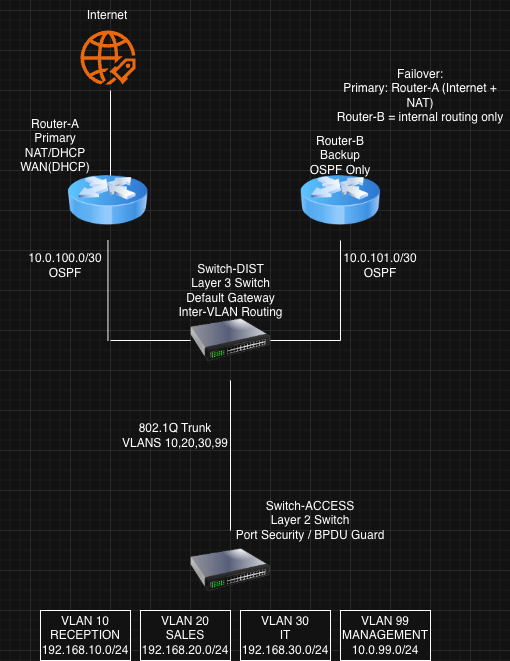

The diagram above was exported from draw.io. Its source (the exported page's mxGraphModel, read from the mxfile embedded in the PNG):
<mxGraphModel dx="778" dy="824" grid="1" gridSize="10" guides="1" tooltips="1" connect="1" arrows="1" fold="1" page="1" pageScale="1" pageWidth="850" pageHeight="1100" math="0" shadow="0">
  <root>
    <mxCell id="0" />
    <mxCell id="1" parent="0" />
    <mxCell id="92JSQCHPPBKv0KirRMqQ-1" parent="1" style="points=[];aspect=fixed;html=1;align=center;shadow=0;dashed=0;fillColor=#FF6A00;strokeColor=none;shape=mxgraph.alibaba_cloud.uis_ultimate_internet_service;" value="" vertex="1">
      <mxGeometry height="54" width="54.900000000000006" x="410" y="60" as="geometry" />
    </mxCell>
    <mxCell id="92JSQCHPPBKv0KirRMqQ-2" parent="1" style="text;html=1;whiteSpace=wrap;strokeColor=none;fillColor=none;align=center;verticalAlign=middle;rounded=0;" value="Internet" vertex="1">
      <mxGeometry height="30" width="60" x="407.45" y="30" as="geometry" />
    </mxCell>
    <mxCell id="92JSQCHPPBKv0KirRMqQ-6" edge="1" parent="1" style="endArrow=none;html=1;rounded=0;" value="">
      <mxGeometry height="50" relative="1" width="50" as="geometry">
        <mxPoint x="440" y="210" as="sourcePoint" />
        <mxPoint x="440" y="120" as="targetPoint" />
      </mxGeometry>
    </mxCell>
    <mxCell id="t8ckz9byRidpRPiqyntc-6" edge="1" parent="1" source="92JSQCHPPBKv0KirRMqQ-7" style="edgeStyle=orthogonalEdgeStyle;rounded=0;orthogonalLoop=1;jettySize=auto;html=1;endArrow=none;endFill=0;">
      <mxGeometry relative="1" as="geometry">
        <mxPoint x="437.45000000000005" y="370" as="targetPoint" />
      </mxGeometry>
    </mxCell>
    <mxCell id="92JSQCHPPBKv0KirRMqQ-7" parent="1" style="image;html=1;image=img/lib/clip_art/networking/Router_Icon_128x128.png" value="" vertex="1">
      <mxGeometry height="80" width="80" x="397.45" y="190" as="geometry" />
    </mxCell>
    <mxCell id="92JSQCHPPBKv0KirRMqQ-9" parent="1" style="image;html=1;image=img/lib/clip_art/networking/Router_Icon_128x128.png" value="" vertex="1">
      <mxGeometry height="80" width="80" x="630" y="190" as="geometry" />
    </mxCell>
    <mxCell id="92JSQCHPPBKv0KirRMqQ-10" parent="1" style="text;html=1;whiteSpace=wrap;strokeColor=none;fillColor=none;align=center;verticalAlign=middle;rounded=0;" value="Router-A&lt;div&gt;Primary&lt;br&gt;&lt;div&gt;NAT/DHCP&lt;/div&gt;&lt;div&gt;WAN(DHCP)&lt;/div&gt;&lt;/div&gt;" vertex="1">
      <mxGeometry height="30" width="110" x="330" y="160" as="geometry" />
    </mxCell>
    <mxCell id="92JSQCHPPBKv0KirRMqQ-11" parent="1" style="text;html=1;whiteSpace=wrap;strokeColor=none;fillColor=none;align=center;verticalAlign=middle;rounded=0;" value="Router-B&lt;div&gt;&lt;span style=&quot;background-color: transparent; color: light-dark(rgb(0, 0, 0), rgb(255, 255, 255));&quot;&gt;Backup&lt;/span&gt;&lt;/div&gt;&lt;div&gt;&lt;span style=&quot;background-color: transparent; color: light-dark(rgb(0, 0, 0), rgb(255, 255, 255));&quot;&gt;OSPF Only&lt;/span&gt;&lt;/div&gt;" vertex="1">
      <mxGeometry height="30" width="110" x="615" y="170" as="geometry" />
    </mxCell>
    <mxCell id="92JSQCHPPBKv0KirRMqQ-13" edge="1" parent="1" style="endArrow=none;html=1;rounded=0;" value="">
      <mxGeometry height="50" relative="1" width="50" as="geometry">
        <mxPoint x="670" y="370" as="sourcePoint" />
        <mxPoint x="670" y="270" as="targetPoint" />
      </mxGeometry>
    </mxCell>
    <mxCell id="92JSQCHPPBKv0KirRMqQ-16" edge="1" parent="1" source="92JSQCHPPBKv0KirRMqQ-15" style="edgeStyle=orthogonalEdgeStyle;rounded=0;orthogonalLoop=1;jettySize=auto;html=1;startArrow=none;startFill=0;endArrow=none;endFill=0;">
      <mxGeometry relative="1" as="geometry">
        <mxPoint x="440" y="370" as="targetPoint" />
      </mxGeometry>
    </mxCell>
    <mxCell id="92JSQCHPPBKv0KirRMqQ-17" edge="1" parent="1" source="92JSQCHPPBKv0KirRMqQ-15" style="edgeStyle=orthogonalEdgeStyle;rounded=0;orthogonalLoop=1;jettySize=auto;html=1;endArrow=none;endFill=0;">
      <mxGeometry relative="1" as="geometry">
        <mxPoint x="670" y="370" as="targetPoint" />
      </mxGeometry>
    </mxCell>
    <mxCell id="92JSQCHPPBKv0KirRMqQ-21" edge="1" parent="1" source="92JSQCHPPBKv0KirRMqQ-15" style="edgeStyle=orthogonalEdgeStyle;rounded=0;orthogonalLoop=1;jettySize=auto;html=1;endArrow=none;endFill=0;exitX=0.5;exitY=1;exitDx=0;exitDy=0;" target="92JSQCHPPBKv0KirRMqQ-19">
      <mxGeometry relative="1" as="geometry">
        <Array as="points" />
      </mxGeometry>
    </mxCell>
    <mxCell id="92JSQCHPPBKv0KirRMqQ-15" parent="1" style="image;html=1;image=img/lib/clip_art/networking/Switch_128x128.png" value="" vertex="1">
      <mxGeometry height="80" width="80" x="520" y="330" as="geometry" />
    </mxCell>
    <mxCell id="92JSQCHPPBKv0KirRMqQ-18" parent="1" style="text;html=1;whiteSpace=wrap;strokeColor=none;fillColor=none;align=center;verticalAlign=middle;rounded=0;" value="Switch-DIST&lt;div&gt;Layer 3 Switch&lt;/div&gt;&lt;div&gt;Default Gateway&lt;/div&gt;&lt;div&gt;Inter-VLAN Routing&lt;/div&gt;" vertex="1">
      <mxGeometry height="39" width="165" x="477.5" y="300" as="geometry" />
    </mxCell>
    <mxCell id="92JSQCHPPBKv0KirRMqQ-19" parent="1" style="image;html=1;image=img/lib/clip_art/networking/Switch_128x128.png" value="" vertex="1">
      <mxGeometry height="80" width="80" x="520" y="560" as="geometry" />
    </mxCell>
    <mxCell id="92JSQCHPPBKv0KirRMqQ-22" parent="1" style="text;html=1;whiteSpace=wrap;strokeColor=none;fillColor=none;align=center;verticalAlign=middle;rounded=0;" value="Switch-ACCESS&lt;div&gt;Layer 2 Switch&lt;/div&gt;&lt;div&gt;Port Security / BPDU Guard&lt;/div&gt;" vertex="1">
      <mxGeometry height="30" width="170" x="555" y="535" as="geometry" />
    </mxCell>
    <mxCell id="92JSQCHPPBKv0KirRMqQ-23" parent="1" style="text;html=1;whiteSpace=wrap;strokeColor=none;fillColor=none;align=center;verticalAlign=middle;rounded=0;" value="10.0.100.0/30&lt;div&gt;OSPF&lt;/div&gt;" vertex="1">
      <mxGeometry height="30" width="60" x="365" y="280" as="geometry" />
    </mxCell>
    <mxCell id="92JSQCHPPBKv0KirRMqQ-24" parent="1" style="text;html=1;whiteSpace=wrap;strokeColor=none;fillColor=none;align=center;verticalAlign=middle;rounded=0;" value="10.0.101.0/30&lt;div&gt;OSPF&lt;/div&gt;" vertex="1">
      <mxGeometry height="30" width="60" x="680" y="280" as="geometry" />
    </mxCell>
    <mxCell id="92JSQCHPPBKv0KirRMqQ-26" parent="1" style="text;html=1;whiteSpace=wrap;strokeColor=none;fillColor=none;align=center;verticalAlign=middle;rounded=0;" value="802.1Q Trunk&lt;br&gt;&lt;div&gt;VLANS 10,20,30,99&lt;/div&gt;" vertex="1">
      <mxGeometry height="30" width="110" x="450" y="450" as="geometry" />
    </mxCell>
    <mxCell id="t8ckz9byRidpRPiqyntc-2" parent="1" style="rounded=0;whiteSpace=wrap;html=1;" value="VLAN 10 RECEPTION&lt;div&gt;192.168.10.0/24&lt;/div&gt;" vertex="1">
      <mxGeometry height="50" width="90" x="370" y="640" as="geometry" />
    </mxCell>
    <mxCell id="t8ckz9byRidpRPiqyntc-3" parent="1" style="rounded=0;whiteSpace=wrap;html=1;" value="VLAN 20&lt;div&gt;SALES&lt;br&gt;&lt;div&gt;192.168.2&lt;span style=&quot;background-color: transparent; color: light-dark(rgb(0, 0, 0), rgb(255, 255, 255));&quot;&gt;0.0/24&lt;/span&gt;&lt;/div&gt;&lt;/div&gt;" vertex="1">
      <mxGeometry height="50" width="90" x="470" y="640" as="geometry" />
    </mxCell>
    <mxCell id="t8ckz9byRidpRPiqyntc-4" parent="1" style="rounded=0;whiteSpace=wrap;html=1;" value="VLAN 30&lt;div&gt;IT&lt;br&gt;&lt;div&gt;192.168.30.0/24&lt;/div&gt;&lt;/div&gt;" vertex="1">
      <mxGeometry height="50" width="90" x="570" y="640" as="geometry" />
    </mxCell>
    <mxCell id="t8ckz9byRidpRPiqyntc-5" parent="1" style="rounded=0;whiteSpace=wrap;html=1;" value="VLAN 99&lt;div&gt;MANAGEMENT&lt;br&gt;&lt;div&gt;10.0.99.0/24&lt;/div&gt;&lt;/div&gt;" vertex="1">
      <mxGeometry height="50" width="90" x="670" y="640" as="geometry" />
    </mxCell>
    <mxCell id="t8ckz9byRidpRPiqyntc-7" parent="1" style="text;html=1;whiteSpace=wrap;strokeColor=none;fillColor=none;align=center;verticalAlign=middle;rounded=0;" value="Failover:&lt;div&gt;&lt;span style=&quot;background-color: transparent; color: light-dark(rgb(0, 0, 0), rgb(255, 255, 255));&quot;&gt;Primary: Router-A (Internet + NAT)&lt;/span&gt;&lt;/div&gt;&lt;div&gt;&lt;span style=&quot;background-color: transparent; color: light-dark(rgb(0, 0, 0), rgb(255, 255, 255));&quot;&gt;Router-B = internal routing only&lt;/span&gt;&lt;/div&gt;" vertex="1">
      <mxGeometry height="30" width="180" x="660" y="110" as="geometry" />
    </mxCell>
  </root>
</mxGraphModel>